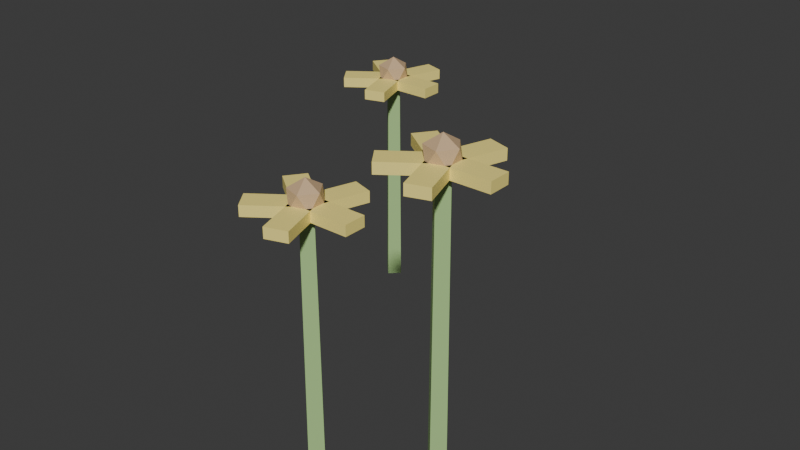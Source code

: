# Source: Flower_A.blend  (saved by Blender 5.2.45; exported with 4.5.12 LTS)
import bpy
from mathutils import Matrix  # noqa: F401  (used for matrix-valued properties, if any)

bpy.ops.wm.read_factory_settings(use_empty=True)
scene = bpy.context.scene
scene.name = 'Scene'

# ---- collections
col_collection = bpy.data.collections.new('Collection'); scene.collection.children.link(col_collection)

# ---- materials (node trees are filled in below, after node groups)
mat_m_grass = bpy.data.materials.new('M_Grass')
mat_m_grass.diffuse_color = (0.4, 0.62, 0.25, 1.0)
mat_m_floweryellow = bpy.data.materials.new('M_FlowerYellow')
mat_m_floweryellow.diffuse_color = (1.0, 0.85, 0.25, 1.0)
mat_m_woodcutdark = bpy.data.materials.new('M_WoodCutDark')
mat_m_woodcutdark.diffuse_color = (0.62, 0.43, 0.25, 1.0)

# ---- material node trees
mat_m_grass.use_nodes = True; mat_m_grass.node_tree.nodes.clear()
_N = mat_m_grass.node_tree.nodes; _L = mat_m_grass.node_tree.links
n0 = _N.new('ShaderNodeBsdfPrincipled'); n0.name = 'Principled BSDF'; n0.location = (-200, 100)
n0.inputs[0].default_value = (0.4, 0.62, 0.25, 1.0)
n0.inputs[10].default_value = 0.005
n1 = _N.new('ShaderNodeOutputMaterial'); n1.name = 'Material Output'; n1.location = (200, 100)
_L.new(n0.outputs[0], n1.inputs[0])
n1.is_active_output = True
mat_m_floweryellow.use_nodes = True; mat_m_floweryellow.node_tree.nodes.clear()
_N = mat_m_floweryellow.node_tree.nodes; _L = mat_m_floweryellow.node_tree.links
n0 = _N.new('ShaderNodeBsdfPrincipled'); n0.name = 'Principled BSDF'; n0.location = (-200, 100)
n0.inputs[0].default_value = (1.0, 0.85, 0.25, 1.0)
n0.inputs[10].default_value = 0.005
n1 = _N.new('ShaderNodeOutputMaterial'); n1.name = 'Material Output'; n1.location = (200, 100)
_L.new(n0.outputs[0], n1.inputs[0])
n1.is_active_output = True
mat_m_woodcutdark.use_nodes = True; mat_m_woodcutdark.node_tree.nodes.clear()
_N = mat_m_woodcutdark.node_tree.nodes; _L = mat_m_woodcutdark.node_tree.links
n0 = _N.new('ShaderNodeBsdfPrincipled'); n0.name = 'Principled BSDF'; n0.location = (-200, 100)
n0.inputs[0].default_value = (0.62, 0.43, 0.25, 1.0)
n0.inputs[10].default_value = 0.005
n1 = _N.new('ShaderNodeOutputMaterial'); n1.name = 'Material Output'; n1.location = (200, 100)
_L.new(n0.outputs[0], n1.inputs[0])
n1.is_active_output = True

# ---- world
world_world = bpy.data.worlds.new('World'); scene.world = world_world
world_world.use_nodes = True; world_world.node_tree.nodes.clear()
_N = world_world.node_tree.nodes; _L = world_world.node_tree.links
n0 = _N.new('ShaderNodeOutputWorld'); n0.name = 'World Output'; n0.location = (200, 100)
n1 = _N.new('ShaderNodeBackground'); n1.name = 'Background'; n1.location = (-200, 100)
n1.inputs[0].default_value = (0.05088, 0.05088, 0.05088, 1.0)
_L.new(n1.outputs[0], n0.inputs[0])
n0.is_active_output = True
world_world.color = (0.05088, 0.05088, 0.05088)
world_world.sun_shadow_jitter_overblur = 0.0

# ---- meshes
me_flower_a_mesh = bpy.data.meshes.new('Flower_A_Mesh')
me_flower_a_mesh.from_pydata([(-0.1093, 0.1969, 0.0), (-0.1093, 0.1949, 0.2689), (-0.09732, 0.1849, 0.0), (-0.09932, 0.1849, 0.2689), (-0.1093, 0.1729, 0.0), (-0.1093, 0.1749, 0.2689), (-0.1213, 0.1849, 0.0), (-0.1193, 0.1849, 0.2689), (-0.09932, 0.1724, 0.2629), (-0.09932, 0.1724, 0.2749), (-0.09932, 0.1974, 0.2629), (-0.09932, 0.1974, 0.2749), (-0.04932, 0.1724, 0.2629), (-0.04932, 0.1724, 0.2749), (-0.04932, 0.1974, 0.2629), (-0.04932, 0.1974, 0.2749), (-0.09434, 0.1906, 0.2629), (-0.09434, 0.1906, 0.2749), (-0.1181, 0.1983, 0.2629), (-0.1181, 0.1983, 0.2749), (-0.07889, 0.2381, 0.2629), (-0.07889, 0.2381, 0.2749), (-0.1027, 0.2458, 0.2629), (-0.1027, 0.2458, 0.2749), (-0.1101, 0.2009, 0.2629), (-0.1101, 0.2009, 0.2749), (-0.1248, 0.1807, 0.2629), (-0.1248, 0.1807, 0.2749), (-0.1505, 0.2303, 0.2629), (-0.1505, 0.2303, 0.2749), (-0.1652, 0.2101, 0.2629), (-0.1652, 0.2101, 0.2749), (-0.1248, 0.1892, 0.2629), (-0.1248, 0.1892, 0.2749), (-0.1101, 0.1689, 0.2629), (-0.1101, 0.1689, 0.2749), (-0.1652, 0.1598, 0.2629), (-0.1652, 0.1598, 0.2749), (-0.1505, 0.1395, 0.2629), (-0.1505, 0.1395, 0.2749), (-0.1181, 0.1715, 0.2629), (-0.1181, 0.1715, 0.2749), (-0.09434, 0.1793, 0.2629), (-0.09434, 0.1793, 0.2749), (-0.1027, 0.124, 0.2629), (-0.1027, 0.124, 0.2749), (-0.07889, 0.1317, 0.2629), (-0.07889, 0.1317, 0.2749), (-0.1093, 0.1849, 0.2589), (-0.09485, 0.1744, 0.27), (-0.1148, 0.1679, 0.27), (-0.1272, 0.1849, 0.27), (-0.1148, 0.2019, 0.27), (-0.09485, 0.1954, 0.27), (-0.1038, 0.1679, 0.2879), (-0.1238, 0.1744, 0.2879), (-0.1238, 0.1954, 0.2879), (-0.1038, 0.2019, 0.2879), (-0.09143, 0.1849, 0.2879), (-0.1093, 0.1849, 0.2989), (0.08193, -0.1539, 0.0), (0.08193, -0.1559, 0.2871), (0.09393, -0.1659, 0.0), (0.09193, -0.1659, 0.2871), (0.08193, -0.1779, 0.0), (0.08193, -0.1759, 0.2871), (0.06993, -0.1659, 0.0), (0.07193, -0.1659, 0.2871), (0.09193, -0.1784, 0.2811), (0.09193, -0.1784, 0.2931), (0.09193, -0.1534, 0.2811), (0.09193, -0.1534, 0.2931), (0.1419, -0.1784, 0.2811), (0.1419, -0.1784, 0.2931), (0.1419, -0.1534, 0.2811), (0.1419, -0.1534, 0.2931), (0.09691, -0.1603, 0.2811), (0.09691, -0.1603, 0.2931), (0.07313, -0.1526, 0.2811), (0.07313, -0.1526, 0.2931), (0.1124, -0.1127, 0.2811), (0.1124, -0.1127, 0.2931), (0.08858, -0.105, 0.2811), (0.08858, -0.105, 0.2931), (0.08118, -0.1499, 0.2811), (0.08118, -0.1499, 0.2931), (0.06649, -0.1702, 0.2811), (0.06649, -0.1702, 0.2931), (0.04073, -0.1205, 0.2811), (0.04073, -0.1205, 0.2931), (0.02604, -0.1408, 0.2811), (0.02604, -0.1408, 0.2931), (0.06649, -0.1617, 0.2811), (0.06649, -0.1617, 0.2931), (0.08118, -0.1819, 0.2811), (0.08118, -0.1819, 0.2931), (0.02604, -0.1911, 0.2811), (0.02604, -0.1911, 0.2931), (0.04073, -0.2113, 0.2811), (0.04073, -0.2113, 0.2931), (0.07313, -0.1793, 0.2811), (0.07313, -0.1793, 0.2931), (0.09691, -0.1716, 0.2811), (0.09691, -0.1716, 0.2931), (0.08858, -0.2269, 0.2811), (0.08858, -0.2269, 0.2931), (0.1124, -0.2191, 0.2811), (0.1124, -0.2191, 0.2931), (0.08193, -0.1659, 0.2771), (0.0964, -0.1764, 0.2882), (0.0764, -0.1829, 0.2882), (0.06404, -0.1659, 0.2882), (0.0764, -0.1489, 0.2882), (0.0964, -0.1554, 0.2882), (0.08745, -0.1829, 0.3061), (0.06745, -0.1764, 0.3061), (0.06745, -0.1554, 0.3061), (0.08745, -0.1489, 0.3061), (0.09982, -0.1659, 0.3061), (0.08193, -0.1659, 0.3171), (0.1997, -0.1042, 0.0), (0.1997, -0.1062, 0.3463), (0.2117, -0.1162, 0.0), (0.2097, -0.1162, 0.3463), (0.1997, -0.1282, 0.0), (0.1997, -0.1262, 0.3463), (0.1877, -0.1162, 0.0), (0.1897, -0.1162, 0.3463), (0.2097, -0.1287, 0.3403), (0.2097, -0.1287, 0.3523), (0.2097, -0.1037, 0.3403), (0.2097, -0.1037, 0.3523), (0.2597, -0.1287, 0.3403), (0.2597, -0.1287, 0.3523), (0.2597, -0.1037, 0.3403), (0.2597, -0.1037, 0.3523), (0.2146, -0.1106, 0.3403), (0.2146, -0.1106, 0.3523), (0.1909, -0.1029, 0.3403), (0.1909, -0.1029, 0.3523), (0.2301, -0.06304, 0.3403), (0.2301, -0.06304, 0.3523), (0.2063, -0.05531, 0.3403), (0.2063, -0.05531, 0.3523), (0.1989, -0.1003, 0.3403), (0.1989, -0.1003, 0.3523), (0.1842, -0.1205, 0.3403), (0.1842, -0.1205, 0.3523), (0.1585, -0.07086, 0.3403), (0.1585, -0.07086, 0.3523), (0.1438, -0.09109, 0.3403), (0.1438, -0.09109, 0.3523), (0.1842, -0.112, 0.3403), (0.1842, -0.112, 0.3523), (0.1989, -0.1322, 0.3403), (0.1989, -0.1322, 0.3523), (0.1438, -0.1414, 0.3403), (0.1438, -0.1414, 0.3523), (0.1585, -0.1616, 0.3403), (0.1585, -0.1616, 0.3523), (0.1909, -0.1296, 0.3403), (0.1909, -0.1296, 0.3523), (0.2146, -0.1219, 0.3403), (0.2146, -0.1219, 0.3523), (0.2063, -0.1772, 0.3403), (0.2063, -0.1772, 0.3523), (0.2301, -0.1694, 0.3403), (0.2301, -0.1694, 0.3523), (0.1997, -0.1162, 0.3363), (0.2141, -0.1268, 0.3473), (0.1941, -0.1333, 0.3473), (0.1818, -0.1162, 0.3473), (0.1941, -0.09923, 0.3473), (0.2141, -0.1057, 0.3473), (0.2052, -0.1333, 0.3652), (0.1852, -0.1268, 0.3652), (0.1852, -0.1057, 0.3652), (0.2052, -0.09923, 0.3652), (0.2175, -0.1162, 0.3652), (0.1997, -0.1162, 0.3763)], [], [(0, 1, 3, 2), (2, 3, 5, 4), (3, 1, 7, 5), (4, 5, 7, 6), (6, 7, 1, 0), (0, 2, 4, 6), (8, 9, 11, 10), (10, 11, 15, 14), (14, 15, 13, 12), (12, 13, 9, 8), (10, 14, 12, 8), (15, 11, 9, 13), (16, 17, 19, 18), (18, 19, 23, 22), (22, 23, 21, 20), (20, 21, 17, 16), (18, 22, 20, 16), (23, 19, 17, 21), (24, 25, 27, 26), (26, 27, 31, 30), (30, 31, 29, 28), (28, 29, 25, 24), (26, 30, 28, 24), (31, 27, 25, 29), (32, 33, 35, 34), (34, 35, 39, 38), (38, 39, 37, 36), (36, 37, 33, 32), (34, 38, 36, 32), (39, 35, 33, 37), (40, 41, 43, 42), (42, 43, 47, 46), (46, 47, 45, 44), (44, 45, 41, 40), (42, 46, 44, 40), (47, 43, 41, 45), (48, 49, 50), (49, 48, 53), (48, 50, 51), (48, 51, 52), (48, 52, 53), (49, 53, 58), (50, 49, 54), (51, 50, 55), (52, 51, 56), (53, 52, 57), (49, 58, 54), (50, 54, 55), (51, 55, 56), (52, 56, 57), (53, 57, 58), (54, 58, 59), (55, 54, 59), (56, 55, 59), (57, 56, 59), (58, 57, 59), (60, 61, 63, 62), (62, 63, 65, 64), (63, 61, 67, 65), (64, 65, 67, 66), (66, 67, 61, 60), (60, 62, 64, 66), (68, 69, 71, 70), (70, 71, 75, 74), (74, 75, 73, 72), (72, 73, 69, 68), (70, 74, 72, 68), (75, 71, 69, 73), (76, 77, 79, 78), (78, 79, 83, 82), (82, 83, 81, 80), (80, 81, 77, 76), (78, 82, 80, 76), (83, 79, 77, 81), (84, 85, 87, 86), (86, 87, 91, 90), (90, 91, 89, 88), (88, 89, 85, 84), (86, 90, 88, 84), (91, 87, 85, 89), (92, 93, 95, 94), (94, 95, 99, 98), (98, 99, 97, 96), (96, 97, 93, 92), (94, 98, 96, 92), (99, 95, 93, 97), (100, 101, 103, 102), (102, 103, 107, 106), (106, 107, 105, 104), (104, 105, 101, 100), (102, 106, 104, 100), (107, 103, 101, 105), (108, 109, 110), (109, 108, 113), (108, 110, 111), (108, 111, 112), (108, 112, 113), (109, 113, 118), (110, 109, 114), (111, 110, 115), (112, 111, 116), (113, 112, 117), (109, 118, 114), (110, 114, 115), (111, 115, 116), (112, 116, 117), (113, 117, 118), (114, 118, 119), (115, 114, 119), (116, 115, 119), (117, 116, 119), (118, 117, 119), (120, 121, 123, 122), (122, 123, 125, 124), (123, 121, 127, 125), (124, 125, 127, 126), (126, 127, 121, 120), (120, 122, 124, 126), (128, 129, 131, 130), (130, 131, 135, 134), (134, 135, 133, 132), (132, 133, 129, 128), (130, 134, 132, 128), (135, 131, 129, 133), (136, 137, 139, 138), (138, 139, 143, 142), (142, 143, 141, 140), (140, 141, 137, 136), (138, 142, 140, 136), (143, 139, 137, 141), (144, 145, 147, 146), (146, 147, 151, 150), (150, 151, 149, 148), (148, 149, 145, 144), (146, 150, 148, 144), (151, 147, 145, 149), (152, 153, 155, 154), (154, 155, 159, 158), (158, 159, 157, 156), (156, 157, 153, 152), (154, 158, 156, 152), (159, 155, 153, 157), (160, 161, 163, 162), (162, 163, 167, 166), (166, 167, 165, 164), (164, 165, 161, 160), (162, 166, 164, 160), (167, 163, 161, 165), (168, 169, 170), (169, 168, 173), (168, 170, 171), (168, 171, 172), (168, 172, 173), (169, 173, 178), (170, 169, 174), (171, 170, 175), (172, 171, 176), (173, 172, 177), (169, 178, 174), (170, 174, 175), (171, 175, 176), (172, 176, 177), (173, 177, 178), (174, 178, 179), (175, 174, 179), (176, 175, 179), (177, 176, 179), (178, 177, 179)])
me_flower_a_mesh.polygons.foreach_set('material_index', [0, 0, 0, 0, 0, 0, 1, 1, 1, 1, 1, 1, 1, 1, 1, 1, 1, 1, 1, 1, 1, 1, 1, 1, 1, 1, 1, 1, 1, 1, 1, 1, 1, 1, 1, 1, 2, 2, 2, 2, 2, 2, 2, 2, 2, 2, 2, 2, 2, 2, 2, 2, 2, 2, 2, 2, 0, 0, 0, 0, 0, 0, 1, 1, 1, 1, 1, 1, 1, 1, 1, 1, 1, 1, 1, 1, 1, 1, 1, 1, 1, 1, 1, 1, 1, 1, 1, 1, 1, 1, 1, 1, 2, 2, 2, 2, 2, 2, 2, 2, 2, 2, 2, 2, 2, 2, 2, 2, 2, 2, 2, 2, 0, 0, 0, 0, 0, 0, 1, 1, 1, 1, 1, 1, 1, 1, 1, 1, 1, 1, 1, 1, 1, 1, 1, 1, 1, 1, 1, 1, 1, 1, 1, 1, 1, 1, 1, 1, 2, 2, 2, 2, 2, 2, 2, 2, 2, 2, 2, 2, 2, 2, 2, 2, 2, 2, 2, 2])
_uv = me_flower_a_mesh.uv_layers.new(name='UVMap')
_uv.uv.foreach_set('vector', [1.0, 0.5, 1.0, 1.0, 0.75, 1.0, 0.75, 0.5, 0.75, 0.5, 0.75, 1.0, 0.5, 1.0, 0.5, 0.5, 0.49, 0.25, 0.25, 0.49, 0.01, 0.25, 0.25, 0.01, 0.5, 0.5, 0.5, 1.0, 0.25, 1.0, 0.25, 0.5, 0.25, 0.5, 0.25, 1.0, 0.0, 1.0, 0.0, 0.5, 0.75, 0.49, 0.99, 0.25, 0.75, 0.01, 0.51, 0.25, 0.375, 0.0, 0.625, 0.0, 0.625, 0.25, 0.375, 0.25, 0.375, 0.25, 0.625, 0.25, 0.625, 0.5, 0.375, 0.5, 0.375, 0.5, 0.625, 0.5, 0.625, 0.75, 0.375, 0.75, 0.375, 0.75, 0.625, 0.75, 0.625, 1.0, 0.375, 1.0, 0.125, 0.5, 0.375, 0.5, 0.375, 0.75, 0.125, 0.75, 0.625, 0.5, 0.875, 0.5, 0.875, 0.75, 0.625, 0.75, 0.375, 0.0, 0.625, 0.0, 0.625, 0.25, 0.375, 0.25, 0.375, 0.25, 0.625, 0.25, 0.625, 0.5, 0.375, 0.5, 0.375, 0.5, 0.625, 0.5, 0.625, 0.75, 0.375, 0.75, 0.375, 0.75, 0.625, 0.75, 0.625, 1.0, 0.375, 1.0, 0.125, 0.5, 0.375, 0.5, 0.375, 0.75, 0.125, 0.75, 0.625, 0.5, 0.875, 0.5, 0.875, 0.75, 0.625, 0.75, 0.375, 0.0, 0.625, 0.0, 0.625, 0.25, 0.375, 0.25, 0.375, 0.25, 0.625, 0.25, 0.625, 0.5, 0.375, 0.5, 0.375, 0.5, 0.625, 0.5, 0.625, 0.75, 0.375, 0.75, 0.375, 0.75, 0.625, 0.75, 0.625, 1.0, 0.375, 1.0, 0.125, 0.5, 0.375, 0.5, 0.375, 0.75, 0.125, 0.75, 0.625, 0.5, 0.875, 0.5, 0.875, 0.75, 0.625, 0.75, 0.375, 0.0, 0.625, 0.0, 0.625, 0.25, 0.375, 0.25, 0.375, 0.25, 0.625, 0.25, 0.625, 0.5, 0.375, 0.5, 0.375, 0.5, 0.625, 0.5, 0.625, 0.75, 0.375, 0.75, 0.375, 0.75, 0.625, 0.75, 0.625, 1.0, 0.375, 1.0, 0.125, 0.5, 0.375, 0.5, 0.375, 0.75, 0.125, 0.75, 0.625, 0.5, 0.875, 0.5, 0.875, 0.75, 0.625, 0.75, 0.375, 0.0, 0.625, 0.0, 0.625, 0.25, 0.375, 0.25, 0.375, 0.25, 0.625, 0.25, 0.625, 0.5, 0.375, 0.5, 0.375, 0.5, 0.625, 0.5, 0.625, 0.75, 0.375, 0.75, 0.375, 0.75, 0.625, 0.75, 0.625, 1.0, 0.375, 1.0, 0.125, 0.5, 0.375, 0.5, 0.375, 0.75, 0.125, 0.75, 0.625, 0.5, 0.875, 0.5, 0.875, 0.75, 0.625, 0.75, 0.1818, 0.0, 0.2727, 0.1575, 0.09091, 0.1575, 0.2727, 0.1575, 0.3636, 0.0, 0.4545, 0.1575, 0.9091, 0.0, 1.0, 0.1575, 0.8182, 0.1575, 0.7273, 0.0, 0.8182, 0.1575, 0.6364, 0.1575, 0.5455, 0.0, 0.6364, 0.1575, 0.4545, 0.1575, 0.2727, 0.1575, 0.4545, 0.1575, 0.3636, 0.3149, 0.09091, 0.1575, 0.2727, 0.1575, 0.1818, 0.3149, 0.8182, 0.1575, 1.0, 0.1575, 0.9091, 0.3149, 0.6364, 0.1575, 0.8182, 0.1575, 0.7273, 0.3149, 0.4545, 0.1575, 0.6364, 0.1575, 0.5455, 0.3149, 0.2727, 0.1575, 0.3636, 0.3149, 0.1818, 0.3149, 0.09091, 0.1575, 0.1818, 0.3149, 0.0, 0.3149, 0.8182, 0.1575, 0.9091, 0.3149, 0.7273, 0.3149, 0.6364, 0.1575, 0.7273, 0.3149, 0.5455, 0.3149, 0.4545, 0.1575, 0.5455, 0.3149, 0.3636, 0.3149, 0.1818, 0.3149, 0.3636, 0.3149, 0.2727, 0.4724, 0.0, 0.3149, 0.1818, 0.3149, 0.09091, 0.4724, 0.7273, 0.3149, 0.9091, 0.3149, 0.8182, 0.4724, 0.5455, 0.3149, 0.7273, 0.3149, 0.6364, 0.4724, 0.3636, 0.3149, 0.5455, 0.3149, 0.4545, 0.4724, 1.0, 0.5, 1.0, 1.0, 0.75, 1.0, 0.75, 0.5, 0.75, 0.5, 0.75, 1.0, 0.5, 1.0, 0.5, 0.5, 0.49, 0.25, 0.25, 0.49, 0.01, 0.25, 0.25, 0.01, 0.5, 0.5, 0.5, 1.0, 0.25, 1.0, 0.25, 0.5, 0.25, 0.5, 0.25, 1.0, 0.0, 1.0, 0.0, 0.5, 0.75, 0.49, 0.99, 0.25, 0.75, 0.01, 0.51, 0.25, 0.375, 0.0, 0.625, 0.0, 0.625, 0.25, 0.375, 0.25, 0.375, 0.25, 0.625, 0.25, 0.625, 0.5, 0.375, 0.5, 0.375, 0.5, 0.625, 0.5, 0.625, 0.75, 0.375, 0.75, 0.375, 0.75, 0.625, 0.75, 0.625, 1.0, 0.375, 1.0, 0.125, 0.5, 0.375, 0.5, 0.375, 0.75, 0.125, 0.75, 0.625, 0.5, 0.875, 0.5, 0.875, 0.75, 0.625, 0.75, 0.375, 0.0, 0.625, 0.0, 0.625, 0.25, 0.375, 0.25, 0.375, 0.25, 0.625, 0.25, 0.625, 0.5, 0.375, 0.5, 0.375, 0.5, 0.625, 0.5, 0.625, 0.75, 0.375, 0.75, 0.375, 0.75, 0.625, 0.75, 0.625, 1.0, 0.375, 1.0, 0.125, 0.5, 0.375, 0.5, 0.375, 0.75, 0.125, 0.75, 0.625, 0.5, 0.875, 0.5, 0.875, 0.75, 0.625, 0.75, 0.375, 0.0, 0.625, 0.0, 0.625, 0.25, 0.375, 0.25, 0.375, 0.25, 0.625, 0.25, 0.625, 0.5, 0.375, 0.5, 0.375, 0.5, 0.625, 0.5, 0.625, 0.75, 0.375, 0.75, 0.375, 0.75, 0.625, 0.75, 0.625, 1.0, 0.375, 1.0, 0.125, 0.5, 0.375, 0.5, 0.375, 0.75, 0.125, 0.75, 0.625, 0.5, 0.875, 0.5, 0.875, 0.75, 0.625, 0.75, 0.375, 0.0, 0.625, 0.0, 0.625, 0.25, 0.375, 0.25, 0.375, 0.25, 0.625, 0.25, 0.625, 0.5, 0.375, 0.5, 0.375, 0.5, 0.625, 0.5, 0.625, 0.75, 0.375, 0.75, 0.375, 0.75, 0.625, 0.75, 0.625, 1.0, 0.375, 1.0, 0.125, 0.5, 0.375, 0.5, 0.375, 0.75, 0.125, 0.75, 0.625, 0.5, 0.875, 0.5, 0.875, 0.75, 0.625, 0.75, 0.375, 0.0, 0.625, 0.0, 0.625, 0.25, 0.375, 0.25, 0.375, 0.25, 0.625, 0.25, 0.625, 0.5, 0.375, 0.5, 0.375, 0.5, 0.625, 0.5, 0.625, 0.75, 0.375, 0.75, 0.375, 0.75, 0.625, 0.75, 0.625, 1.0, 0.375, 1.0, 0.125, 0.5, 0.375, 0.5, 0.375, 0.75, 0.125, 0.75, 0.625, 0.5, 0.875, 0.5, 0.875, 0.75, 0.625, 0.75, 0.1818, 0.0, 0.2727, 0.1575, 0.09091, 0.1575, 0.2727, 0.1575, 0.3636, 0.0, 0.4545, 0.1575, 0.9091, 0.0, 1.0, 0.1575, 0.8182, 0.1575, 0.7273, 0.0, 0.8182, 0.1575, 0.6364, 0.1575, 0.5455, 0.0, 0.6364, 0.1575, 0.4545, 0.1575, 0.2727, 0.1575, 0.4545, 0.1575, 0.3636, 0.3149, 0.09091, 0.1575, 0.2727, 0.1575, 0.1818, 0.3149, 0.8182, 0.1575, 1.0, 0.1575, 0.9091, 0.3149, 0.6364, 0.1575, 0.8182, 0.1575, 0.7273, 0.3149, 0.4545, 0.1575, 0.6364, 0.1575, 0.5455, 0.3149, 0.2727, 0.1575, 0.3636, 0.3149, 0.1818, 0.3149, 0.09091, 0.1575, 0.1818, 0.3149, 0.0, 0.3149, 0.8182, 0.1575, 0.9091, 0.3149, 0.7273, 0.3149, 0.6364, 0.1575, 0.7273, 0.3149, 0.5455, 0.3149, 0.4545, 0.1575, 0.5455, 0.3149, 0.3636, 0.3149, 0.1818, 0.3149, 0.3636, 0.3149, 0.2727, 0.4724, 0.0, 0.3149, 0.1818, 0.3149, 0.09091, 0.4724, 0.7273, 0.3149, 0.9091, 0.3149, 0.8182, 0.4724, 0.5455, 0.3149, 0.7273, 0.3149, 0.6364, 0.4724, 0.3636, 0.3149, 0.5455, 0.3149, 0.4545, 0.4724, 1.0, 0.5, 1.0, 1.0, 0.75, 1.0, 0.75, 0.5, 0.75, 0.5, 0.75, 1.0, 0.5, 1.0, 0.5, 0.5, 0.49, 0.25, 0.25, 0.49, 0.01, 0.25, 0.25, 0.01, 0.5, 0.5, 0.5, 1.0, 0.25, 1.0, 0.25, 0.5, 0.25, 0.5, 0.25, 1.0, 0.0, 1.0, 0.0, 0.5, 0.75, 0.49, 0.99, 0.25, 0.75, 0.01, 0.51, 0.25, 0.375, 0.0, 0.625, 0.0, 0.625, 0.25, 0.375, 0.25, 0.375, 0.25, 0.625, 0.25, 0.625, 0.5, 0.375, 0.5, 0.375, 0.5, 0.625, 0.5, 0.625, 0.75, 0.375, 0.75, 0.375, 0.75, 0.625, 0.75, 0.625, 1.0, 0.375, 1.0, 0.125, 0.5, 0.375, 0.5, 0.375, 0.75, 0.125, 0.75, 0.625, 0.5, 0.875, 0.5, 0.875, 0.75, 0.625, 0.75, 0.375, 0.0, 0.625, 0.0, 0.625, 0.25, 0.375, 0.25, 0.375, 0.25, 0.625, 0.25, 0.625, 0.5, 0.375, 0.5, 0.375, 0.5, 0.625, 0.5, 0.625, 0.75, 0.375, 0.75, 0.375, 0.75, 0.625, 0.75, 0.625, 1.0, 0.375, 1.0, 0.125, 0.5, 0.375, 0.5, 0.375, 0.75, 0.125, 0.75, 0.625, 0.5, 0.875, 0.5, 0.875, 0.75, 0.625, 0.75, 0.375, 0.0, 0.625, 0.0, 0.625, 0.25, 0.375, 0.25, 0.375, 0.25, 0.625, 0.25, 0.625, 0.5, 0.375, 0.5, 0.375, 0.5, 0.625, 0.5, 0.625, 0.75, 0.375, 0.75, 0.375, 0.75, 0.625, 0.75, 0.625, 1.0, 0.375, 1.0, 0.125, 0.5, 0.375, 0.5, 0.375, 0.75, 0.125, 0.75, 0.625, 0.5, 0.875, 0.5, 0.875, 0.75, 0.625, 0.75, 0.375, 0.0, 0.625, 0.0, 0.625, 0.25, 0.375, 0.25, 0.375, 0.25, 0.625, 0.25, 0.625, 0.5, 0.375, 0.5, 0.375, 0.5, 0.625, 0.5, 0.625, 0.75, 0.375, 0.75, 0.375, 0.75, 0.625, 0.75, 0.625, 1.0, 0.375, 1.0, 0.125, 0.5, 0.375, 0.5, 0.375, 0.75, 0.125, 0.75, 0.625, 0.5, 0.875, 0.5, 0.875, 0.75, 0.625, 0.75, 0.375, 0.0, 0.625, 0.0, 0.625, 0.25, 0.375, 0.25, 0.375, 0.25, 0.625, 0.25, 0.625, 0.5, 0.375, 0.5, 0.375, 0.5, 0.625, 0.5, 0.625, 0.75, 0.375, 0.75, 0.375, 0.75, 0.625, 0.75, 0.625, 1.0, 0.375, 1.0, 0.125, 0.5, 0.375, 0.5, 0.375, 0.75, 0.125, 0.75, 0.625, 0.5, 0.875, 0.5, 0.875, 0.75, 0.625, 0.75, 0.1818, 0.0, 0.2727, 0.1575, 0.09091, 0.1575, 0.2727, 0.1575, 0.3636, 0.0, 0.4545, 0.1575, 0.9091, 0.0, 1.0, 0.1575, 0.8182, 0.1575, 0.7273, 0.0, 0.8182, 0.1575, 0.6364, 0.1575, 0.5455, 0.0, 0.6364, 0.1575, 0.4545, 0.1575, 0.2727, 0.1575, 0.4545, 0.1575, 0.3636, 0.3149, 0.09091, 0.1575, 0.2727, 0.1575, 0.1818, 0.3149, 0.8182, 0.1575, 1.0, 0.1575, 0.9091, 0.3149, 0.6364, 0.1575, 0.8182, 0.1575, 0.7273, 0.3149, 0.4545, 0.1575, 0.6364, 0.1575, 0.5455, 0.3149, 0.2727, 0.1575, 0.3636, 0.3149, 0.1818, 0.3149, 0.09091, 0.1575, 0.1818, 0.3149, 0.0, 0.3149, 0.8182, 0.1575, 0.9091, 0.3149, 0.7273, 0.3149, 0.6364, 0.1575, 0.7273, 0.3149, 0.5455, 0.3149, 0.4545, 0.1575, 0.5455, 0.3149, 0.3636, 0.3149, 0.1818, 0.3149, 0.3636, 0.3149, 0.2727, 0.4724, 0.0, 0.3149, 0.1818, 0.3149, 0.09091, 0.4724, 0.7273, 0.3149, 0.9091, 0.3149, 0.8182, 0.4724, 0.5455, 0.3149, 0.7273, 0.3149, 0.6364, 0.4724, 0.3636, 0.3149, 0.5455, 0.3149, 0.4545, 0.4724])
me_flower_a_mesh.materials.append(mat_m_grass)
me_flower_a_mesh.materials.append(mat_m_floweryellow)
me_flower_a_mesh.materials.append(mat_m_woodcutdark)
me_flower_a_mesh.update()

# ---- objects
ob_flower_a_mesh = bpy.data.objects.new('Flower_A_Mesh', me_flower_a_mesh)

# ---- transforms, parenting, visibility, modifiers, constraints
ob_flower_a_mesh.location = (0.0, 0.0, 0.0)
ob_flower_a_mesh.rotation_mode = 'QUATERNION'
ob_flower_a_mesh.rotation_quaternion = (1.0, 0.0, 0.0, 0.0)

# ---- collection membership
col_collection.objects.link(ob_flower_a_mesh)

# ---- scene / render settings (as saved in the file)
scene.frame_start = 1; scene.frame_end = 250; scene.frame_set(1)
scene.render.engine = 'BLENDER_EEVEE_NEXT'
scene.render.bake_bias = 0.0
scene.render.bake_samples = 0
scene.render.compositor_device = 'GPU'
scene.eevee.use_volume_custom_range = False
scene.eevee.fast_gi_thickness_near = 0.1
scene.eevee.fast_gi_thickness_far = 0.0
scene.eevee.ray_tracing_options.screen_trace_thickness = 0.1
bpy.context.view_layer.update()

# ---- added for rendering (the .blend has no active camera and no usable light): camera, sun
cam_auto = bpy.data.cameras.new('AutoCamera')
cam_auto.lens = 50.0
cam_auto.sensor_width = 36.0
cam_auto.clip_end = 1000.0
ob_auto_camera = bpy.data.objects.new('AutoCamera', cam_auto)
scene.collection.objects.link(ob_auto_camera)
ob_auto_camera.location = (0.730595, -0.810551, 0.734838)
ob_auto_camera.rotation_euler = (1.09748, -7.21219e-08, 0.694738)
scene.camera = ob_auto_camera
light_auto_sun = bpy.data.lights.new('AutoSun', 'SUN')
light_auto_sun.energy = 3.0
light_auto_sun.angle = 0.0523599
ob_auto_sun = bpy.data.objects.new('AutoSun', light_auto_sun)
scene.collection.objects.link(ob_auto_sun)
ob_auto_sun.rotation_euler = (0.872665, 0.174533, 0.523599)
bpy.context.view_layer.update()
